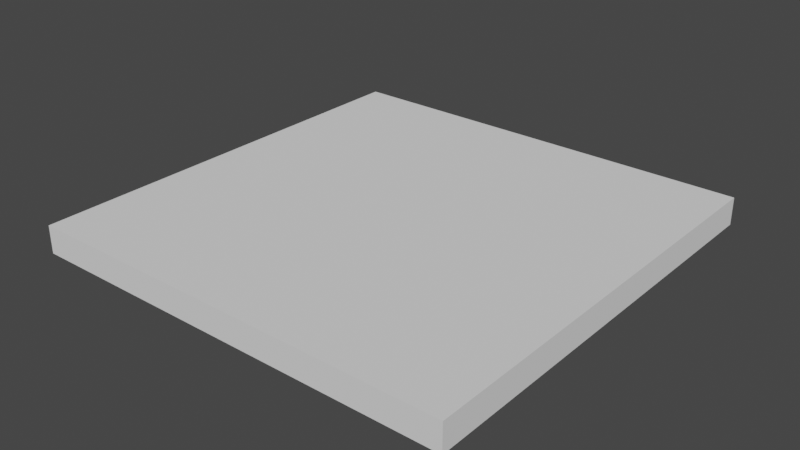 # Source: plane.blend  (saved by Blender 2.92.15; exported with 4.5.12 LTS)
import bpy
from mathutils import Matrix  # noqa: F401  (used for matrix-valued properties, if any)

bpy.ops.wm.read_factory_settings(use_empty=True)
scene = bpy.context.scene
scene.name = 'Scene'

# ---- collections
col_collection = bpy.data.collections.new('Collection'); scene.collection.children.link(col_collection)

# ---- world
world_world = bpy.data.worlds.new('World'); scene.world = world_world
world_world.use_nodes = True; world_world.node_tree.nodes.clear()
_N = world_world.node_tree.nodes; _L = world_world.node_tree.links
n0 = _N.new('ShaderNodeOutputWorld'); n0.name = 'World Output'; n0.location = (300, 300)
n1 = _N.new('ShaderNodeBackground'); n1.name = 'Background'; n1.location = (10, 300)
n1.inputs[0].default_value = (0.05088, 0.05088, 0.05088, 1.0)
_L.new(n1.outputs[0], n0.inputs[0])
n0.is_active_output = True
world_world.color = (0.05088, 0.05088, 0.05088)
world_world.use_sun_shadow = False
world_world.sun_shadow_jitter_overblur = 0.0

# ---- meshes
me_cube_001 = bpy.data.meshes.new('Cube.001')
me_cube_001.from_pydata([(0.44, 0.44, -0.02292), (0.44, 0.44, 0.02292), (0.44, 1.16, -0.02292), (0.44, 1.16, 0.02292), (1.16, 0.44, -0.02292), (1.16, 0.44, 0.02292), (1.16, 1.16, -0.02292), (1.16, 1.16, 0.02292)], [], [(0, 1, 3, 2), (2, 3, 7, 6), (6, 7, 5, 4), (4, 5, 1, 0), (2, 6, 4, 0), (7, 3, 1, 5)])
_uv = me_cube_001.uv_layers.new(name='UVMap')
_uv.uv.foreach_set('vector', [0.375, 0.0, 0.625, 0.0, 0.625, 0.25, 0.375, 0.25, 0.375, 0.25, 0.625, 0.25, 0.625, 0.5, 0.375, 0.5, 0.375, 0.5, 0.625, 0.5, 0.625, 0.75, 0.375, 0.75, 0.375, 0.75, 0.625, 0.75, 0.625, 1.0, 0.375, 1.0, 0.125, 0.5, 0.375, 0.5, 0.375, 0.75, 0.125, 0.75, 0.625, 0.5, 0.875, 0.5, 0.875, 0.75, 0.625, 0.75])
me_cube_001.use_remesh_fix_poles = True
me_cube_001.use_remesh_preserve_attributes = False
me_cube_001.use_mirror_vertex_groups = False
me_cube_001.update()

# ---- objects
ob_cube = bpy.data.objects.new('Cube', me_cube_001)

# ---- transforms, parenting, visibility, modifiers, constraints
ob_cube.location = (0.0, 0.0, 0.0)
ob_cube.lineart.crease_threshold = 0.0

# ---- collection membership
col_collection.objects.link(ob_cube)

# ---- scene / render settings (as saved in the file)
scene.frame_start = 1; scene.frame_end = 250; scene.frame_set(1)
scene.render.engine = 'BLENDER_EEVEE_NEXT'
scene.cycles.use_denoising = False
scene.cycles.samples = 128
scene.cycles.sampling_pattern = 'TABULATED_SOBOL'
scene.cycles.use_adaptive_sampling = False
scene.cycles.use_light_tree = False
scene.view_settings.view_transform = 'Filmic'
bpy.context.view_layer.update()

# ---- added for rendering (the .blend has no active camera and no usable light): camera, sun
cam_auto = bpy.data.cameras.new('AutoCamera')
cam_auto.lens = 50.0
cam_auto.sensor_width = 36.0
cam_auto.clip_end = 1000.0
ob_auto_camera = bpy.data.objects.new('AutoCamera', cam_auto)
scene.collection.objects.link(ob_auto_camera)
ob_auto_camera.location = (1.74305, -0.331659, 0.75444)
ob_auto_camera.rotation_euler = (1.09748, -7.21219e-08, 0.694738)
scene.camera = ob_auto_camera
light_auto_sun = bpy.data.lights.new('AutoSun', 'SUN')
light_auto_sun.energy = 3.0
light_auto_sun.angle = 0.0523599
ob_auto_sun = bpy.data.objects.new('AutoSun', light_auto_sun)
scene.collection.objects.link(ob_auto_sun)
ob_auto_sun.rotation_euler = (0.872665, 0.174533, 0.523599)
bpy.context.view_layer.update()
